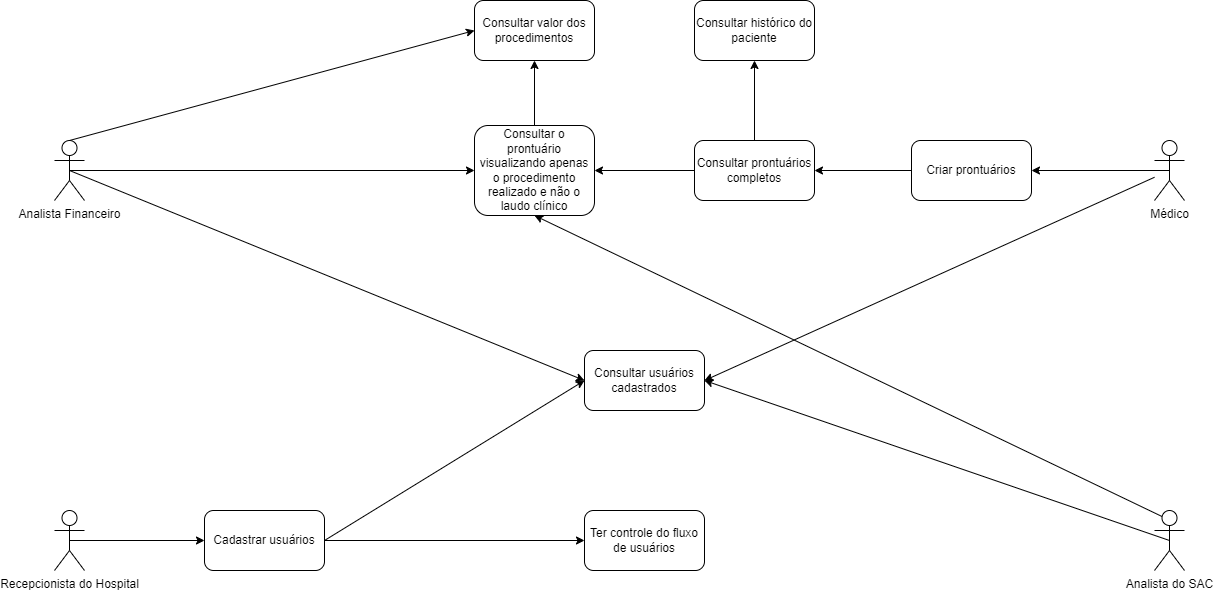

The diagram above was exported from draw.io. Its source (the exported page's mxGraphModel, read from the mxfile embedded in the PNG):
<mxGraphModel dx="2153" dy="1685" grid="1" gridSize="10" guides="1" tooltips="1" connect="1" arrows="1" fold="1" page="1" pageScale="1" pageWidth="827" pageHeight="1169" math="0" shadow="0">
  <root>
    <mxCell id="0" />
    <mxCell id="1" parent="0" />
    <mxCell id="9jNqAEWGXojwu1vB0gSR-18" style="edgeStyle=orthogonalEdgeStyle;rounded=1;orthogonalLoop=1;jettySize=auto;html=1;exitX=0.5;exitY=0.5;exitDx=0;exitDy=0;exitPerimeter=0;entryX=0;entryY=0.5;entryDx=0;entryDy=0;" edge="1" parent="1" source="9jNqAEWGXojwu1vB0gSR-2" target="9jNqAEWGXojwu1vB0gSR-16">
      <mxGeometry relative="1" as="geometry" />
    </mxCell>
    <mxCell id="9jNqAEWGXojwu1vB0gSR-2" value="Recepcionista do Hospital" style="shape=umlActor;verticalLabelPosition=bottom;verticalAlign=top;html=1;outlineConnect=0;rounded=1;" vertex="1" parent="1">
      <mxGeometry x="-30" y="470" width="30" height="60" as="geometry" />
    </mxCell>
    <mxCell id="9jNqAEWGXojwu1vB0gSR-33" style="edgeStyle=orthogonalEdgeStyle;rounded=1;orthogonalLoop=1;jettySize=auto;html=1;exitX=0.5;exitY=0.5;exitDx=0;exitDy=0;exitPerimeter=0;entryX=1;entryY=0.5;entryDx=0;entryDy=0;" edge="1" parent="1" source="9jNqAEWGXojwu1vB0gSR-3" target="9jNqAEWGXojwu1vB0gSR-31">
      <mxGeometry relative="1" as="geometry" />
    </mxCell>
    <mxCell id="9jNqAEWGXojwu1vB0gSR-37" style="rounded=1;orthogonalLoop=1;jettySize=auto;html=1;entryX=1;entryY=0.5;entryDx=0;entryDy=0;" edge="1" parent="1" source="9jNqAEWGXojwu1vB0gSR-3" target="9jNqAEWGXojwu1vB0gSR-28">
      <mxGeometry relative="1" as="geometry" />
    </mxCell>
    <mxCell id="9jNqAEWGXojwu1vB0gSR-3" value="Médico" style="shape=umlActor;verticalLabelPosition=bottom;verticalAlign=top;html=1;outlineConnect=0;rounded=1;" vertex="1" parent="1">
      <mxGeometry x="1070" y="100" width="30" height="60" as="geometry" />
    </mxCell>
    <mxCell id="9jNqAEWGXojwu1vB0gSR-48" style="edgeStyle=none;rounded=1;orthogonalLoop=1;jettySize=auto;html=1;exitX=0.5;exitY=0.5;exitDx=0;exitDy=0;exitPerimeter=0;entryX=0;entryY=0.5;entryDx=0;entryDy=0;" edge="1" parent="1" source="9jNqAEWGXojwu1vB0gSR-9" target="9jNqAEWGXojwu1vB0gSR-28">
      <mxGeometry relative="1" as="geometry" />
    </mxCell>
    <mxCell id="9jNqAEWGXojwu1vB0gSR-57" style="edgeStyle=none;rounded=1;orthogonalLoop=1;jettySize=auto;html=1;exitX=0.5;exitY=0.5;exitDx=0;exitDy=0;exitPerimeter=0;entryX=0;entryY=0.5;entryDx=0;entryDy=0;" edge="1" parent="1" source="9jNqAEWGXojwu1vB0gSR-9" target="9jNqAEWGXojwu1vB0gSR-42">
      <mxGeometry relative="1" as="geometry" />
    </mxCell>
    <mxCell id="9jNqAEWGXojwu1vB0gSR-60" style="edgeStyle=none;rounded=1;orthogonalLoop=1;jettySize=auto;html=1;exitX=0.5;exitY=0;exitDx=0;exitDy=0;exitPerimeter=0;entryX=0;entryY=0.5;entryDx=0;entryDy=0;" edge="1" parent="1" source="9jNqAEWGXojwu1vB0gSR-9">
      <mxGeometry relative="1" as="geometry">
        <mxPoint x="390" y="-10" as="targetPoint" />
      </mxGeometry>
    </mxCell>
    <mxCell id="9jNqAEWGXojwu1vB0gSR-9" value="Analista Financeiro" style="shape=umlActor;verticalLabelPosition=bottom;verticalAlign=top;html=1;outlineConnect=0;rounded=1;" vertex="1" parent="1">
      <mxGeometry x="-30" y="100" width="30" height="60" as="geometry" />
    </mxCell>
    <mxCell id="9jNqAEWGXojwu1vB0gSR-38" style="edgeStyle=none;rounded=1;orthogonalLoop=1;jettySize=auto;html=1;exitX=0.5;exitY=0.5;exitDx=0;exitDy=0;exitPerimeter=0;entryX=1;entryY=0.5;entryDx=0;entryDy=0;" edge="1" parent="1" source="9jNqAEWGXojwu1vB0gSR-11" target="9jNqAEWGXojwu1vB0gSR-28">
      <mxGeometry relative="1" as="geometry" />
    </mxCell>
    <mxCell id="9jNqAEWGXojwu1vB0gSR-50" style="edgeStyle=none;rounded=1;orthogonalLoop=1;jettySize=auto;html=1;exitX=0.25;exitY=0.1;exitDx=0;exitDy=0;exitPerimeter=0;entryX=0.5;entryY=1;entryDx=0;entryDy=0;" edge="1" parent="1" source="9jNqAEWGXojwu1vB0gSR-11" target="9jNqAEWGXojwu1vB0gSR-42">
      <mxGeometry relative="1" as="geometry" />
    </mxCell>
    <UserObject label="Analista do SAC" tags="Médico" Médico="" id="9jNqAEWGXojwu1vB0gSR-11">
      <mxCell style="shape=umlActor;verticalLabelPosition=bottom;verticalAlign=top;html=1;outlineConnect=0;rounded=1;" vertex="1" parent="1">
        <mxGeometry x="1070" y="470" width="30" height="60" as="geometry" />
      </mxCell>
    </UserObject>
    <mxCell id="9jNqAEWGXojwu1vB0gSR-49" style="edgeStyle=none;rounded=1;orthogonalLoop=1;jettySize=auto;html=1;exitX=1;exitY=0.5;exitDx=0;exitDy=0;" edge="1" parent="1" source="9jNqAEWGXojwu1vB0gSR-16">
      <mxGeometry relative="1" as="geometry">
        <mxPoint x="500" y="340" as="targetPoint" />
      </mxGeometry>
    </mxCell>
    <mxCell id="9jNqAEWGXojwu1vB0gSR-53" style="edgeStyle=none;rounded=1;orthogonalLoop=1;jettySize=auto;html=1;exitX=1;exitY=0.5;exitDx=0;exitDy=0;" edge="1" parent="1" source="9jNqAEWGXojwu1vB0gSR-16" target="9jNqAEWGXojwu1vB0gSR-52">
      <mxGeometry relative="1" as="geometry" />
    </mxCell>
    <mxCell id="9jNqAEWGXojwu1vB0gSR-16" value="Cadastrar usuários" style="rounded=1;whiteSpace=wrap;html=1;" vertex="1" parent="1">
      <mxGeometry x="120" y="470" width="120" height="60" as="geometry" />
    </mxCell>
    <mxCell id="9jNqAEWGXojwu1vB0gSR-28" value="Consultar usuários cadastrados" style="rounded=1;whiteSpace=wrap;html=1;" vertex="1" parent="1">
      <mxGeometry x="500" y="310" width="120" height="60" as="geometry" />
    </mxCell>
    <mxCell id="9jNqAEWGXojwu1vB0gSR-34" style="edgeStyle=orthogonalEdgeStyle;rounded=1;orthogonalLoop=1;jettySize=auto;html=1;exitX=0;exitY=0.5;exitDx=0;exitDy=0;" edge="1" parent="1" source="9jNqAEWGXojwu1vB0gSR-31" target="9jNqAEWGXojwu1vB0gSR-32">
      <mxGeometry relative="1" as="geometry" />
    </mxCell>
    <mxCell id="9jNqAEWGXojwu1vB0gSR-31" value="Criar prontuários" style="rounded=1;whiteSpace=wrap;html=1;" vertex="1" parent="1">
      <mxGeometry x="827" y="100" width="120" height="60" as="geometry" />
    </mxCell>
    <mxCell id="9jNqAEWGXojwu1vB0gSR-47" style="edgeStyle=none;rounded=1;orthogonalLoop=1;jettySize=auto;html=1;exitX=0;exitY=0.5;exitDx=0;exitDy=0;entryX=1;entryY=0.5;entryDx=0;entryDy=0;" edge="1" parent="1" source="9jNqAEWGXojwu1vB0gSR-32" target="9jNqAEWGXojwu1vB0gSR-42">
      <mxGeometry relative="1" as="geometry" />
    </mxCell>
    <mxCell id="9jNqAEWGXojwu1vB0gSR-62" style="edgeStyle=none;rounded=1;orthogonalLoop=1;jettySize=auto;html=1;exitX=0.5;exitY=0;exitDx=0;exitDy=0;" edge="1" parent="1" source="9jNqAEWGXojwu1vB0gSR-32">
      <mxGeometry relative="1" as="geometry">
        <mxPoint x="670" y="20" as="targetPoint" />
      </mxGeometry>
    </mxCell>
    <mxCell id="9jNqAEWGXojwu1vB0gSR-32" value="Consultar prontuários completos" style="rounded=1;whiteSpace=wrap;html=1;" vertex="1" parent="1">
      <mxGeometry x="610" y="100" width="120" height="60" as="geometry" />
    </mxCell>
    <mxCell id="9jNqAEWGXojwu1vB0gSR-59" style="edgeStyle=none;rounded=1;orthogonalLoop=1;jettySize=auto;html=1;exitX=0.5;exitY=0;exitDx=0;exitDy=0;entryX=0.5;entryY=1;entryDx=0;entryDy=0;" edge="1" parent="1" source="9jNqAEWGXojwu1vB0gSR-42">
      <mxGeometry relative="1" as="geometry">
        <mxPoint x="450" y="20" as="targetPoint" />
      </mxGeometry>
    </mxCell>
    <mxCell id="9jNqAEWGXojwu1vB0gSR-42" value="Consultar o prontuário visualizando apenas o procedimento realizado e não o laudo clínico" style="rounded=1;whiteSpace=wrap;html=1;" vertex="1" parent="1">
      <mxGeometry x="390" y="85" width="120" height="90" as="geometry" />
    </mxCell>
    <mxCell id="9jNqAEWGXojwu1vB0gSR-52" value="Ter controle do fluxo de usuários" style="rounded=1;whiteSpace=wrap;html=1;" vertex="1" parent="1">
      <mxGeometry x="500" y="470" width="120" height="60" as="geometry" />
    </mxCell>
    <mxCell id="9jNqAEWGXojwu1vB0gSR-61" value="Consultar valor dos procedimentos" style="rounded=1;whiteSpace=wrap;html=1;" vertex="1" parent="1">
      <mxGeometry x="390" y="-40" width="120" height="60" as="geometry" />
    </mxCell>
    <mxCell id="9jNqAEWGXojwu1vB0gSR-63" value="Consultar histórico do paciente" style="rounded=1;whiteSpace=wrap;html=1;" vertex="1" parent="1">
      <mxGeometry x="610" y="-40" width="120" height="60" as="geometry" />
    </mxCell>
  </root>
</mxGraphModel>